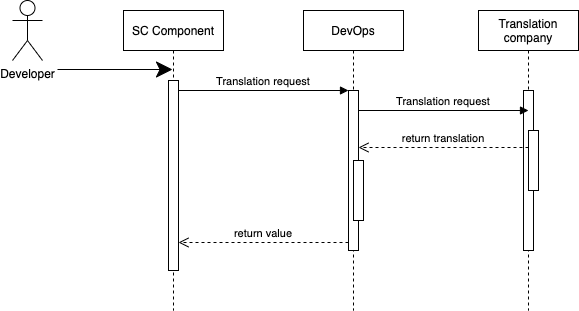

The diagram above was exported from draw.io. Its source (the exported page's mxGraphModel, read from the mxfile embedded in the PNG):
<mxGraphModel dx="1040" dy="610" grid="1" gridSize="10" guides="1" tooltips="1" connect="1" arrows="1" fold="1" page="1" pageScale="1" pageWidth="850" pageHeight="1100" math="0" shadow="0">
  <root>
    <mxCell id="0" />
    <mxCell id="1" parent="0" />
    <mxCell id="3nuBFxr9cyL0pnOWT2aG-1" value="SC Component" style="shape=umlLifeline;perimeter=lifelinePerimeter;container=1;collapsible=0;recursiveResize=0;rounded=0;shadow=0;strokeWidth=1;" parent="1" vertex="1">
      <mxGeometry x="181" y="80" width="100" height="300" as="geometry" />
    </mxCell>
    <mxCell id="3nuBFxr9cyL0pnOWT2aG-2" value="" style="points=[];perimeter=orthogonalPerimeter;rounded=0;shadow=0;strokeWidth=1;" parent="3nuBFxr9cyL0pnOWT2aG-1" vertex="1">
      <mxGeometry x="45" y="70" width="10" height="190" as="geometry" />
    </mxCell>
    <mxCell id="3nuBFxr9cyL0pnOWT2aG-5" value="DevOps" style="shape=umlLifeline;perimeter=lifelinePerimeter;container=1;collapsible=0;recursiveResize=0;rounded=0;shadow=0;strokeWidth=1;" parent="1" vertex="1">
      <mxGeometry x="361" y="80" width="100" height="300" as="geometry" />
    </mxCell>
    <mxCell id="3nuBFxr9cyL0pnOWT2aG-6" value="" style="points=[];perimeter=orthogonalPerimeter;rounded=0;shadow=0;strokeWidth=1;" parent="3nuBFxr9cyL0pnOWT2aG-5" vertex="1">
      <mxGeometry x="45" y="80" width="10" height="160" as="geometry" />
    </mxCell>
    <mxCell id="1ZpKHguvDxR_u-mzxFs6-2" value="" style="points=[];perimeter=orthogonalPerimeter;rounded=0;shadow=0;strokeWidth=1;" vertex="1" parent="3nuBFxr9cyL0pnOWT2aG-5">
      <mxGeometry x="50" y="150" width="10" height="60" as="geometry" />
    </mxCell>
    <mxCell id="3nuBFxr9cyL0pnOWT2aG-7" value="return value" style="verticalAlign=bottom;endArrow=open;dashed=1;endSize=8;exitX=0;exitY=0.95;shadow=0;strokeWidth=1;" parent="1" source="3nuBFxr9cyL0pnOWT2aG-6" target="3nuBFxr9cyL0pnOWT2aG-2" edge="1">
      <mxGeometry relative="1" as="geometry">
        <mxPoint x="336" y="236" as="targetPoint" />
      </mxGeometry>
    </mxCell>
    <mxCell id="3nuBFxr9cyL0pnOWT2aG-8" value="Translation request" style="verticalAlign=bottom;endArrow=block;entryX=0;entryY=0;shadow=0;strokeWidth=1;" parent="1" source="3nuBFxr9cyL0pnOWT2aG-2" target="3nuBFxr9cyL0pnOWT2aG-6" edge="1">
      <mxGeometry relative="1" as="geometry">
        <mxPoint x="336" y="160" as="sourcePoint" />
      </mxGeometry>
    </mxCell>
    <mxCell id="WQO9ta4M0oRu1wCpviYJ-1" value="Translation &#10;company" style="shape=umlLifeline;perimeter=lifelinePerimeter;container=1;collapsible=0;recursiveResize=0;rounded=0;shadow=0;strokeWidth=1;" parent="1" vertex="1">
      <mxGeometry x="536" y="80" width="100" height="300" as="geometry" />
    </mxCell>
    <mxCell id="WQO9ta4M0oRu1wCpviYJ-2" value="" style="points=[];perimeter=orthogonalPerimeter;rounded=0;shadow=0;strokeWidth=1;" parent="WQO9ta4M0oRu1wCpviYJ-1" vertex="1">
      <mxGeometry x="45" y="80" width="10" height="160" as="geometry" />
    </mxCell>
    <mxCell id="etN0beTPSEQSPMw4r25w-6" value="Translation request" style="verticalAlign=bottom;endArrow=block;entryX=0;entryY=0;shadow=0;strokeWidth=1;" parent="WQO9ta4M0oRu1wCpviYJ-1" edge="1">
      <mxGeometry relative="1" as="geometry">
        <mxPoint x="-120" y="100" as="sourcePoint" />
        <mxPoint x="50" y="100" as="targetPoint" />
      </mxGeometry>
    </mxCell>
    <mxCell id="1ZpKHguvDxR_u-mzxFs6-4" value="" style="points=[];perimeter=orthogonalPerimeter;rounded=0;shadow=0;strokeWidth=1;" vertex="1" parent="WQO9ta4M0oRu1wCpviYJ-1">
      <mxGeometry x="50" y="120" width="10" height="60" as="geometry" />
    </mxCell>
    <mxCell id="etN0beTPSEQSPMw4r25w-2" value="Developer" style="shape=umlActor;verticalLabelPosition=bottom;verticalAlign=top;html=1;outlineConnect=0;hachureGap=4;pointerEvents=0;" parent="1" vertex="1">
      <mxGeometry x="70" y="70" width="30" height="60" as="geometry" />
    </mxCell>
    <mxCell id="etN0beTPSEQSPMw4r25w-5" value="" style="endArrow=classic;html=1;startSize=14;endSize=14;sourcePerimeterSpacing=8;targetPerimeterSpacing=8;" parent="1" edge="1">
      <mxGeometry width="50" height="50" relative="1" as="geometry">
        <mxPoint x="115" y="139" as="sourcePoint" />
        <mxPoint x="230" y="139" as="targetPoint" />
      </mxGeometry>
    </mxCell>
    <mxCell id="1ZpKHguvDxR_u-mzxFs6-1" value="return translation" style="verticalAlign=bottom;endArrow=open;dashed=1;endSize=8;exitX=0;exitY=0.95;shadow=0;strokeWidth=1;" edge="1" parent="1">
      <mxGeometry relative="1" as="geometry">
        <mxPoint x="416" y="216.99999999999977" as="targetPoint" />
        <mxPoint x="586" y="216.99999999999977" as="sourcePoint" />
      </mxGeometry>
    </mxCell>
  </root>
</mxGraphModel>